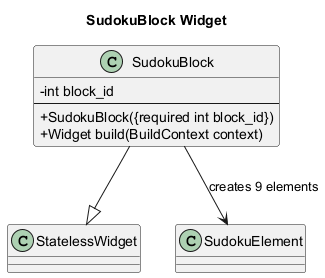

The diagram above was rendered by PlantUML. Its source (embedded in the PNG):
@startuml
title SudokuBlock Widget

skinparam classAttributeIconSize 0

class StatelessWidget

class SudokuBlock {
    - int block_id
    --
    + SudokuBlock({required int block_id})
    + Widget build(BuildContext context)
}

SudokuBlock --|> StatelessWidget
SudokuBlock --> SudokuElement : "creates 9 elements"

@enduml